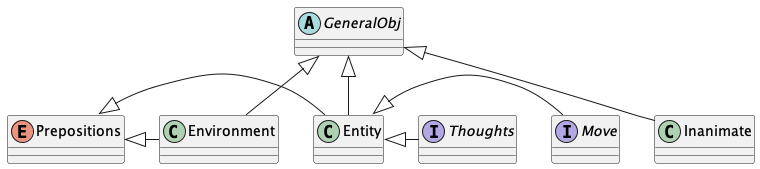

The diagram above was rendered by PlantUML. Its source (embedded in the PNG):
@startuml diagram
abstract class GeneralObj
class Entity extends GeneralObj
class Environment extends GeneralObj
class Inanimate extends GeneralObj
interface Move
interface Thoughts
enum Prepositions
Prepositions <|- Entity
Prepositions <|- Environment
Entity <|- Move
Entity <|- Thoughts

@enduml